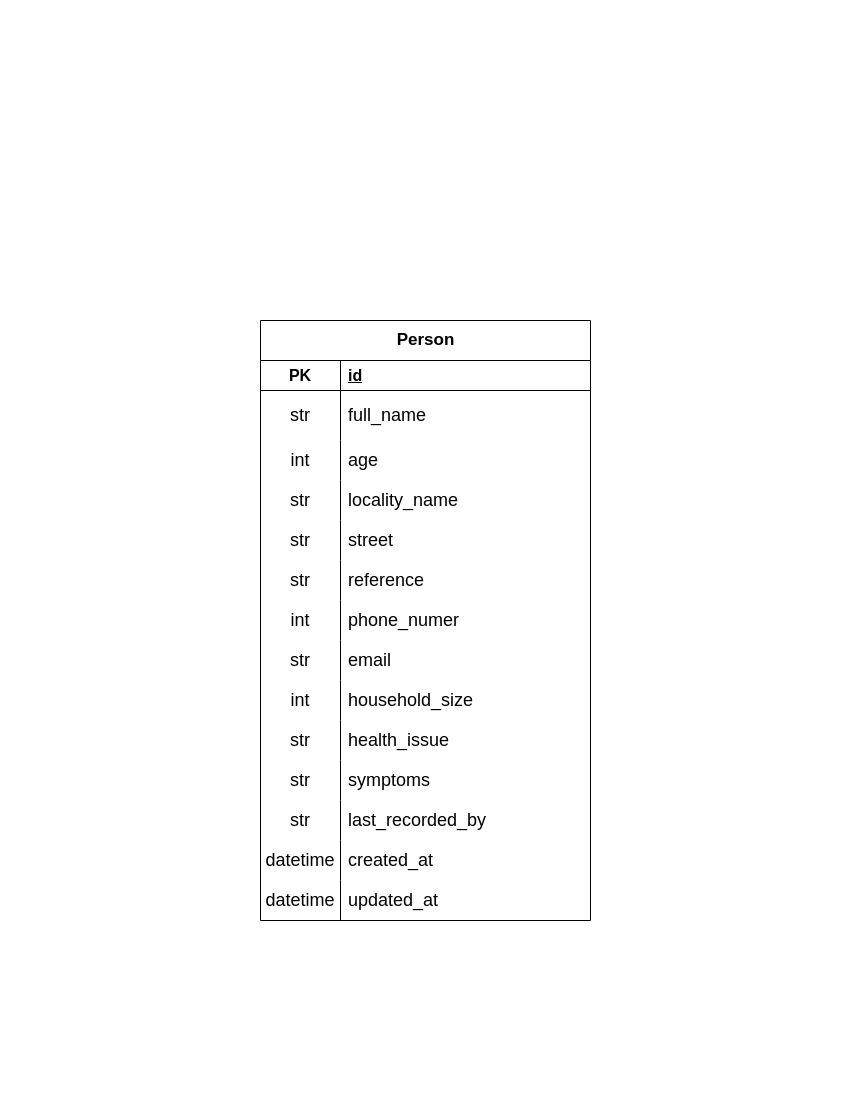

The diagram above was exported from draw.io. Its source (the exported page's mxGraphModel, read from the mxfile embedded in the PNG):
<mxGraphModel dx="1259" dy="674" grid="1" gridSize="10" guides="1" tooltips="1" connect="1" arrows="1" fold="1" page="1" pageScale="1" pageWidth="850" pageHeight="1100" background="none" math="0" shadow="0">
  <root>
    <mxCell id="0" />
    <mxCell id="1" parent="0" />
    <mxCell id="SINXGk75Uqy310xSc-ht-53" value="&lt;font style=&quot;font-size: 17px;&quot;&gt;Person&lt;/font&gt;" style="shape=table;startSize=40;container=1;collapsible=1;childLayout=tableLayout;fixedRows=1;rowLines=0;fontStyle=1;align=center;resizeLast=1;html=1;fontSize=16;" parent="1" vertex="1">
      <mxGeometry x="260" y="320" width="330" height="600" as="geometry" />
    </mxCell>
    <mxCell id="SINXGk75Uqy310xSc-ht-54" value="" style="shape=tableRow;horizontal=0;startSize=0;swimlaneHead=0;swimlaneBody=0;fillColor=none;collapsible=0;dropTarget=0;points=[[0,0.5],[1,0.5]];portConstraint=eastwest;top=0;left=0;right=0;bottom=1;" parent="SINXGk75Uqy310xSc-ht-53" vertex="1">
      <mxGeometry y="40" width="330" height="30" as="geometry" />
    </mxCell>
    <mxCell id="SINXGk75Uqy310xSc-ht-55" value="PK" style="shape=partialRectangle;connectable=0;fillColor=none;top=0;left=0;bottom=0;right=0;fontStyle=1;overflow=hidden;whiteSpace=wrap;html=1;fontSize=16;" parent="SINXGk75Uqy310xSc-ht-54" vertex="1">
      <mxGeometry width="80" height="30" as="geometry">
        <mxRectangle width="80" height="30" as="alternateBounds" />
      </mxGeometry>
    </mxCell>
    <mxCell id="SINXGk75Uqy310xSc-ht-56" value="id" style="shape=partialRectangle;connectable=0;fillColor=none;top=0;left=0;bottom=0;right=0;align=left;spacingLeft=6;fontStyle=5;overflow=hidden;whiteSpace=wrap;html=1;fontSize=16;" parent="SINXGk75Uqy310xSc-ht-54" vertex="1">
      <mxGeometry x="80" width="250" height="30" as="geometry">
        <mxRectangle width="250" height="30" as="alternateBounds" />
      </mxGeometry>
    </mxCell>
    <mxCell id="SINXGk75Uqy310xSc-ht-57" value="" style="shape=tableRow;horizontal=0;startSize=0;swimlaneHead=0;swimlaneBody=0;fillColor=none;collapsible=0;dropTarget=0;points=[[0,0.5],[1,0.5]];portConstraint=eastwest;top=0;left=0;right=0;bottom=0;" parent="SINXGk75Uqy310xSc-ht-53" vertex="1">
      <mxGeometry y="70" width="330" height="50" as="geometry" />
    </mxCell>
    <mxCell id="SINXGk75Uqy310xSc-ht-58" value="str" style="shape=partialRectangle;connectable=0;fillColor=none;top=0;left=0;bottom=0;right=0;editable=1;overflow=hidden;whiteSpace=wrap;html=1;fontSize=18;" parent="SINXGk75Uqy310xSc-ht-57" vertex="1">
      <mxGeometry width="80" height="50" as="geometry">
        <mxRectangle width="80" height="50" as="alternateBounds" />
      </mxGeometry>
    </mxCell>
    <mxCell id="SINXGk75Uqy310xSc-ht-59" value="&lt;span style=&quot;font-size: 18px;&quot;&gt;full_name&lt;/span&gt;" style="shape=partialRectangle;connectable=0;fillColor=none;top=0;left=0;bottom=0;right=0;align=left;spacingLeft=6;overflow=hidden;whiteSpace=wrap;html=1;fontSize=16;perimeterSpacing=0;" parent="SINXGk75Uqy310xSc-ht-57" vertex="1">
      <mxGeometry x="80" width="250" height="50" as="geometry">
        <mxRectangle width="250" height="50" as="alternateBounds" />
      </mxGeometry>
    </mxCell>
    <mxCell id="SINXGk75Uqy310xSc-ht-60" value="" style="shape=tableRow;horizontal=0;startSize=0;swimlaneHead=0;swimlaneBody=0;fillColor=none;collapsible=0;dropTarget=0;points=[[0,0.5],[1,0.5]];portConstraint=eastwest;top=0;left=0;right=0;bottom=0;" parent="SINXGk75Uqy310xSc-ht-53" vertex="1">
      <mxGeometry y="120" width="330" height="40" as="geometry" />
    </mxCell>
    <mxCell id="SINXGk75Uqy310xSc-ht-61" value="int" style="shape=partialRectangle;connectable=0;fillColor=none;top=0;left=0;bottom=0;right=0;editable=1;overflow=hidden;whiteSpace=wrap;html=1;fontSize=18;" parent="SINXGk75Uqy310xSc-ht-60" vertex="1">
      <mxGeometry width="80" height="40" as="geometry">
        <mxRectangle width="80" height="40" as="alternateBounds" />
      </mxGeometry>
    </mxCell>
    <mxCell id="SINXGk75Uqy310xSc-ht-62" value="&lt;span style=&quot;font-size: 18px;&quot;&gt;age&lt;/span&gt;" style="shape=partialRectangle;connectable=0;fillColor=none;top=0;left=0;bottom=0;right=0;align=left;spacingLeft=6;overflow=hidden;whiteSpace=wrap;html=1;fontSize=16;verticalAlign=middle;" parent="SINXGk75Uqy310xSc-ht-60" vertex="1">
      <mxGeometry x="80" width="250" height="40" as="geometry">
        <mxRectangle width="250" height="40" as="alternateBounds" />
      </mxGeometry>
    </mxCell>
    <mxCell id="SINXGk75Uqy310xSc-ht-63" value="" style="shape=tableRow;horizontal=0;startSize=0;swimlaneHead=0;swimlaneBody=0;fillColor=none;collapsible=0;dropTarget=0;points=[[0,0.5],[1,0.5]];portConstraint=eastwest;top=0;left=0;right=0;bottom=0;" parent="SINXGk75Uqy310xSc-ht-53" vertex="1">
      <mxGeometry y="160" width="330" height="40" as="geometry" />
    </mxCell>
    <mxCell id="SINXGk75Uqy310xSc-ht-64" value="str" style="shape=partialRectangle;connectable=0;fillColor=none;top=0;left=0;bottom=0;right=0;editable=1;overflow=hidden;whiteSpace=wrap;html=1;fontSize=18;" parent="SINXGk75Uqy310xSc-ht-63" vertex="1">
      <mxGeometry width="80" height="40" as="geometry">
        <mxRectangle width="80" height="40" as="alternateBounds" />
      </mxGeometry>
    </mxCell>
    <mxCell id="SINXGk75Uqy310xSc-ht-65" value="&lt;span style=&quot;font-size: 18px;&quot;&gt;locality_name&lt;/span&gt;" style="shape=partialRectangle;connectable=0;fillColor=none;top=0;left=0;bottom=0;right=0;align=left;spacingLeft=6;overflow=hidden;whiteSpace=wrap;html=1;fontSize=16;" parent="SINXGk75Uqy310xSc-ht-63" vertex="1">
      <mxGeometry x="80" width="250" height="40" as="geometry">
        <mxRectangle width="250" height="40" as="alternateBounds" />
      </mxGeometry>
    </mxCell>
    <mxCell id="SINXGk75Uqy310xSc-ht-66" value="" style="shape=tableRow;horizontal=0;startSize=0;swimlaneHead=0;swimlaneBody=0;fillColor=none;collapsible=0;dropTarget=0;points=[[0,0.5],[1,0.5]];portConstraint=eastwest;top=0;left=0;right=0;bottom=0;" parent="SINXGk75Uqy310xSc-ht-53" vertex="1">
      <mxGeometry y="200" width="330" height="40" as="geometry" />
    </mxCell>
    <mxCell id="SINXGk75Uqy310xSc-ht-67" value="&lt;span style=&quot;text-align: left; font-size: 18px;&quot;&gt;str&lt;/span&gt;" style="shape=partialRectangle;connectable=0;fillColor=none;top=0;left=0;bottom=0;right=0;editable=1;overflow=hidden;whiteSpace=wrap;html=1;fontSize=18;" parent="SINXGk75Uqy310xSc-ht-66" vertex="1">
      <mxGeometry width="80" height="40" as="geometry">
        <mxRectangle width="80" height="40" as="alternateBounds" />
      </mxGeometry>
    </mxCell>
    <mxCell id="SINXGk75Uqy310xSc-ht-68" value="&lt;span style=&quot;font-size: 18px;&quot;&gt;street&lt;/span&gt;" style="shape=partialRectangle;connectable=0;fillColor=none;top=0;left=0;bottom=0;right=0;align=left;spacingLeft=6;overflow=hidden;whiteSpace=wrap;html=1;fontSize=16;" parent="SINXGk75Uqy310xSc-ht-66" vertex="1">
      <mxGeometry x="80" width="250" height="40" as="geometry">
        <mxRectangle width="250" height="40" as="alternateBounds" />
      </mxGeometry>
    </mxCell>
    <mxCell id="SINXGk75Uqy310xSc-ht-69" value="" style="shape=tableRow;horizontal=0;startSize=0;swimlaneHead=0;swimlaneBody=0;fillColor=none;collapsible=0;dropTarget=0;points=[[0,0.5],[1,0.5]];portConstraint=eastwest;top=0;left=0;right=0;bottom=0;" parent="SINXGk75Uqy310xSc-ht-53" vertex="1">
      <mxGeometry y="240" width="330" height="40" as="geometry" />
    </mxCell>
    <mxCell id="SINXGk75Uqy310xSc-ht-70" value="str" style="shape=partialRectangle;connectable=0;fillColor=none;top=0;left=0;bottom=0;right=0;editable=1;overflow=hidden;whiteSpace=wrap;html=1;fontSize=18;" parent="SINXGk75Uqy310xSc-ht-69" vertex="1">
      <mxGeometry width="80" height="40" as="geometry">
        <mxRectangle width="80" height="40" as="alternateBounds" />
      </mxGeometry>
    </mxCell>
    <mxCell id="SINXGk75Uqy310xSc-ht-71" value="&lt;span style=&quot;font-size: 18px;&quot;&gt;reference&lt;/span&gt;" style="shape=partialRectangle;connectable=0;fillColor=none;top=0;left=0;bottom=0;right=0;align=left;spacingLeft=6;overflow=hidden;whiteSpace=wrap;html=1;fontSize=16;" parent="SINXGk75Uqy310xSc-ht-69" vertex="1">
      <mxGeometry x="80" width="250" height="40" as="geometry">
        <mxRectangle width="250" height="40" as="alternateBounds" />
      </mxGeometry>
    </mxCell>
    <mxCell id="SINXGk75Uqy310xSc-ht-72" value="" style="shape=tableRow;horizontal=0;startSize=0;swimlaneHead=0;swimlaneBody=0;fillColor=none;collapsible=0;dropTarget=0;points=[[0,0.5],[1,0.5]];portConstraint=eastwest;top=0;left=0;right=0;bottom=0;" parent="SINXGk75Uqy310xSc-ht-53" vertex="1">
      <mxGeometry y="280" width="330" height="40" as="geometry" />
    </mxCell>
    <mxCell id="SINXGk75Uqy310xSc-ht-73" value="int" style="shape=partialRectangle;connectable=0;fillColor=none;top=0;left=0;bottom=0;right=0;editable=1;overflow=hidden;whiteSpace=wrap;html=1;fontSize=18;" parent="SINXGk75Uqy310xSc-ht-72" vertex="1">
      <mxGeometry width="80" height="40" as="geometry">
        <mxRectangle width="80" height="40" as="alternateBounds" />
      </mxGeometry>
    </mxCell>
    <mxCell id="SINXGk75Uqy310xSc-ht-74" value="&lt;span style=&quot;font-size: 18px;&quot;&gt;phone_numer&lt;/span&gt;" style="shape=partialRectangle;connectable=0;fillColor=none;top=0;left=0;bottom=0;right=0;align=left;spacingLeft=6;overflow=hidden;whiteSpace=wrap;html=1;fontSize=16;" parent="SINXGk75Uqy310xSc-ht-72" vertex="1">
      <mxGeometry x="80" width="250" height="40" as="geometry">
        <mxRectangle width="250" height="40" as="alternateBounds" />
      </mxGeometry>
    </mxCell>
    <mxCell id="SINXGk75Uqy310xSc-ht-75" value="" style="shape=tableRow;horizontal=0;startSize=0;swimlaneHead=0;swimlaneBody=0;fillColor=none;collapsible=0;dropTarget=0;points=[[0,0.5],[1,0.5]];portConstraint=eastwest;top=0;left=0;right=0;bottom=0;" parent="SINXGk75Uqy310xSc-ht-53" vertex="1">
      <mxGeometry y="320" width="330" height="40" as="geometry" />
    </mxCell>
    <mxCell id="SINXGk75Uqy310xSc-ht-76" value="str" style="shape=partialRectangle;connectable=0;fillColor=none;top=0;left=0;bottom=0;right=0;editable=1;overflow=hidden;whiteSpace=wrap;html=1;fontSize=18;" parent="SINXGk75Uqy310xSc-ht-75" vertex="1">
      <mxGeometry width="80" height="40" as="geometry">
        <mxRectangle width="80" height="40" as="alternateBounds" />
      </mxGeometry>
    </mxCell>
    <mxCell id="SINXGk75Uqy310xSc-ht-77" value="&lt;span style=&quot;font-size: 18px;&quot;&gt;email&lt;/span&gt;" style="shape=partialRectangle;connectable=0;fillColor=none;top=0;left=0;bottom=0;right=0;align=left;spacingLeft=6;overflow=hidden;whiteSpace=wrap;html=1;fontSize=16;" parent="SINXGk75Uqy310xSc-ht-75" vertex="1">
      <mxGeometry x="80" width="250" height="40" as="geometry">
        <mxRectangle width="250" height="40" as="alternateBounds" />
      </mxGeometry>
    </mxCell>
    <mxCell id="SINXGk75Uqy310xSc-ht-78" value="" style="shape=tableRow;horizontal=0;startSize=0;swimlaneHead=0;swimlaneBody=0;fillColor=none;collapsible=0;dropTarget=0;points=[[0,0.5],[1,0.5]];portConstraint=eastwest;top=0;left=0;right=0;bottom=0;" parent="SINXGk75Uqy310xSc-ht-53" vertex="1">
      <mxGeometry y="360" width="330" height="40" as="geometry" />
    </mxCell>
    <mxCell id="SINXGk75Uqy310xSc-ht-79" value="int" style="shape=partialRectangle;connectable=0;fillColor=none;top=0;left=0;bottom=0;right=0;editable=1;overflow=hidden;whiteSpace=wrap;html=1;fontSize=18;" parent="SINXGk75Uqy310xSc-ht-78" vertex="1">
      <mxGeometry width="80" height="40" as="geometry">
        <mxRectangle width="80" height="40" as="alternateBounds" />
      </mxGeometry>
    </mxCell>
    <mxCell id="SINXGk75Uqy310xSc-ht-80" value="&lt;span style=&quot;font-size: 18px;&quot;&gt;household_size&lt;/span&gt;" style="shape=partialRectangle;connectable=0;fillColor=none;top=0;left=0;bottom=0;right=0;align=left;spacingLeft=6;overflow=hidden;whiteSpace=wrap;html=1;fontSize=16;" parent="SINXGk75Uqy310xSc-ht-78" vertex="1">
      <mxGeometry x="80" width="250" height="40" as="geometry">
        <mxRectangle width="250" height="40" as="alternateBounds" />
      </mxGeometry>
    </mxCell>
    <mxCell id="SINXGk75Uqy310xSc-ht-81" value="" style="shape=tableRow;horizontal=0;startSize=0;swimlaneHead=0;swimlaneBody=0;fillColor=none;collapsible=0;dropTarget=0;points=[[0,0.5],[1,0.5]];portConstraint=eastwest;top=0;left=0;right=0;bottom=0;" parent="SINXGk75Uqy310xSc-ht-53" vertex="1">
      <mxGeometry y="400" width="330" height="40" as="geometry" />
    </mxCell>
    <mxCell id="SINXGk75Uqy310xSc-ht-82" value="str" style="shape=partialRectangle;connectable=0;fillColor=none;top=0;left=0;bottom=0;right=0;editable=1;overflow=hidden;whiteSpace=wrap;html=1;fontSize=18;" parent="SINXGk75Uqy310xSc-ht-81" vertex="1">
      <mxGeometry width="80" height="40" as="geometry">
        <mxRectangle width="80" height="40" as="alternateBounds" />
      </mxGeometry>
    </mxCell>
    <mxCell id="SINXGk75Uqy310xSc-ht-83" value="&lt;span style=&quot;font-size: 18px;&quot;&gt;health_issue&lt;/span&gt;" style="shape=partialRectangle;connectable=0;fillColor=none;top=0;left=0;bottom=0;right=0;align=left;spacingLeft=6;overflow=hidden;whiteSpace=wrap;html=1;fontSize=16;" parent="SINXGk75Uqy310xSc-ht-81" vertex="1">
      <mxGeometry x="80" width="250" height="40" as="geometry">
        <mxRectangle width="250" height="40" as="alternateBounds" />
      </mxGeometry>
    </mxCell>
    <mxCell id="SINXGk75Uqy310xSc-ht-84" value="" style="shape=tableRow;horizontal=0;startSize=0;swimlaneHead=0;swimlaneBody=0;fillColor=none;collapsible=0;dropTarget=0;points=[[0,0.5],[1,0.5]];portConstraint=eastwest;top=0;left=0;right=0;bottom=0;" parent="SINXGk75Uqy310xSc-ht-53" vertex="1">
      <mxGeometry y="440" width="330" height="40" as="geometry" />
    </mxCell>
    <mxCell id="SINXGk75Uqy310xSc-ht-85" value="str" style="shape=partialRectangle;connectable=0;fillColor=none;top=0;left=0;bottom=0;right=0;editable=1;overflow=hidden;whiteSpace=wrap;html=1;fontSize=18;" parent="SINXGk75Uqy310xSc-ht-84" vertex="1">
      <mxGeometry width="80" height="40" as="geometry">
        <mxRectangle width="80" height="40" as="alternateBounds" />
      </mxGeometry>
    </mxCell>
    <mxCell id="SINXGk75Uqy310xSc-ht-86" value="&lt;span style=&quot;font-size: 18px;&quot;&gt;symptoms&lt;/span&gt;" style="shape=partialRectangle;connectable=0;fillColor=none;top=0;left=0;bottom=0;right=0;align=left;spacingLeft=6;overflow=hidden;whiteSpace=wrap;html=1;fontSize=16;" parent="SINXGk75Uqy310xSc-ht-84" vertex="1">
      <mxGeometry x="80" width="250" height="40" as="geometry">
        <mxRectangle width="250" height="40" as="alternateBounds" />
      </mxGeometry>
    </mxCell>
    <mxCell id="SINXGk75Uqy310xSc-ht-87" value="" style="shape=tableRow;horizontal=0;startSize=0;swimlaneHead=0;swimlaneBody=0;fillColor=none;collapsible=0;dropTarget=0;points=[[0,0.5],[1,0.5]];portConstraint=eastwest;top=0;left=0;right=0;bottom=0;" parent="SINXGk75Uqy310xSc-ht-53" vertex="1">
      <mxGeometry y="480" width="330" height="40" as="geometry" />
    </mxCell>
    <mxCell id="SINXGk75Uqy310xSc-ht-88" value="str" style="shape=partialRectangle;connectable=0;fillColor=none;top=0;left=0;bottom=0;right=0;editable=1;overflow=hidden;whiteSpace=wrap;html=1;fontSize=18;" parent="SINXGk75Uqy310xSc-ht-87" vertex="1">
      <mxGeometry width="80" height="40" as="geometry">
        <mxRectangle width="80" height="40" as="alternateBounds" />
      </mxGeometry>
    </mxCell>
    <mxCell id="SINXGk75Uqy310xSc-ht-89" value="&lt;span style=&quot;font-size: 18px;&quot;&gt;last_recorded_by&lt;/span&gt;" style="shape=partialRectangle;connectable=0;fillColor=none;top=0;left=0;bottom=0;right=0;align=left;spacingLeft=6;overflow=hidden;whiteSpace=wrap;html=1;fontSize=16;" parent="SINXGk75Uqy310xSc-ht-87" vertex="1">
      <mxGeometry x="80" width="250" height="40" as="geometry">
        <mxRectangle width="250" height="40" as="alternateBounds" />
      </mxGeometry>
    </mxCell>
    <mxCell id="SINXGk75Uqy310xSc-ht-90" value="" style="shape=tableRow;horizontal=0;startSize=0;swimlaneHead=0;swimlaneBody=0;fillColor=none;collapsible=0;dropTarget=0;points=[[0,0.5],[1,0.5]];portConstraint=eastwest;top=0;left=0;right=0;bottom=0;" parent="SINXGk75Uqy310xSc-ht-53" vertex="1">
      <mxGeometry y="520" width="330" height="40" as="geometry" />
    </mxCell>
    <mxCell id="SINXGk75Uqy310xSc-ht-91" value="&lt;span style=&quot;text-align: left;&quot;&gt;datetime&lt;/span&gt;" style="shape=partialRectangle;connectable=0;fillColor=none;top=0;left=0;bottom=0;right=0;editable=1;overflow=hidden;whiteSpace=wrap;html=1;fontSize=18;" parent="SINXGk75Uqy310xSc-ht-90" vertex="1">
      <mxGeometry width="80" height="40" as="geometry">
        <mxRectangle width="80" height="40" as="alternateBounds" />
      </mxGeometry>
    </mxCell>
    <mxCell id="SINXGk75Uqy310xSc-ht-92" value="&lt;span style=&quot;font-size: 18px;&quot;&gt;created_at&lt;/span&gt;" style="shape=partialRectangle;connectable=0;fillColor=none;top=0;left=0;bottom=0;right=0;align=left;spacingLeft=6;overflow=hidden;whiteSpace=wrap;html=1;fontSize=16;" parent="SINXGk75Uqy310xSc-ht-90" vertex="1">
      <mxGeometry x="80" width="250" height="40" as="geometry">
        <mxRectangle width="250" height="40" as="alternateBounds" />
      </mxGeometry>
    </mxCell>
    <mxCell id="SINXGk75Uqy310xSc-ht-93" value="" style="shape=tableRow;horizontal=0;startSize=0;swimlaneHead=0;swimlaneBody=0;fillColor=none;collapsible=0;dropTarget=0;points=[[0,0.5],[1,0.5]];portConstraint=eastwest;top=0;left=0;right=0;bottom=0;" parent="SINXGk75Uqy310xSc-ht-53" vertex="1">
      <mxGeometry y="560" width="330" height="40" as="geometry" />
    </mxCell>
    <mxCell id="SINXGk75Uqy310xSc-ht-94" value="&lt;span style=&quot;text-align: left;&quot;&gt;datetime&lt;/span&gt;" style="shape=partialRectangle;connectable=0;fillColor=none;top=0;left=0;bottom=0;right=0;editable=1;overflow=hidden;whiteSpace=wrap;html=1;fontSize=18;" parent="SINXGk75Uqy310xSc-ht-93" vertex="1">
      <mxGeometry width="80" height="40" as="geometry">
        <mxRectangle width="80" height="40" as="alternateBounds" />
      </mxGeometry>
    </mxCell>
    <mxCell id="SINXGk75Uqy310xSc-ht-95" value="&lt;span style=&quot;font-size: 18px;&quot;&gt;updated_at&lt;/span&gt;" style="shape=partialRectangle;connectable=0;fillColor=none;top=0;left=0;bottom=0;right=0;align=left;spacingLeft=6;overflow=hidden;whiteSpace=wrap;html=1;fontSize=16;" parent="SINXGk75Uqy310xSc-ht-93" vertex="1">
      <mxGeometry x="80" width="250" height="40" as="geometry">
        <mxRectangle width="250" height="40" as="alternateBounds" />
      </mxGeometry>
    </mxCell>
  </root>
</mxGraphModel>